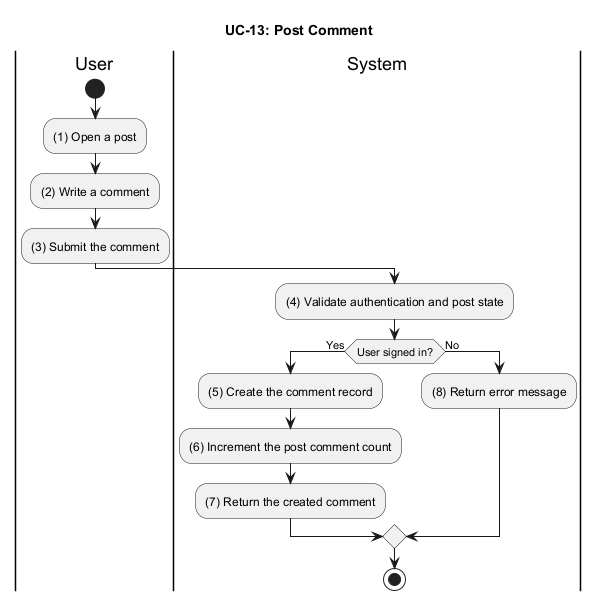

The diagram above was rendered by PlantUML. Its source (embedded in the PNG):
@startuml UC_13_Post_Comment
title UC-13: Post Comment

|User|
start
:(1) Open a post;
:(2) Write a comment;
:(3) Submit the comment;

|System|
:(4) Validate authentication and post state;
if (User signed in?) then (Yes)
  :(5) Create the comment record;
  :(6) Increment the post comment count;
  :(7) Return the created comment;
else (No)
  :(8) Return error message;
endif

stop
@enduml